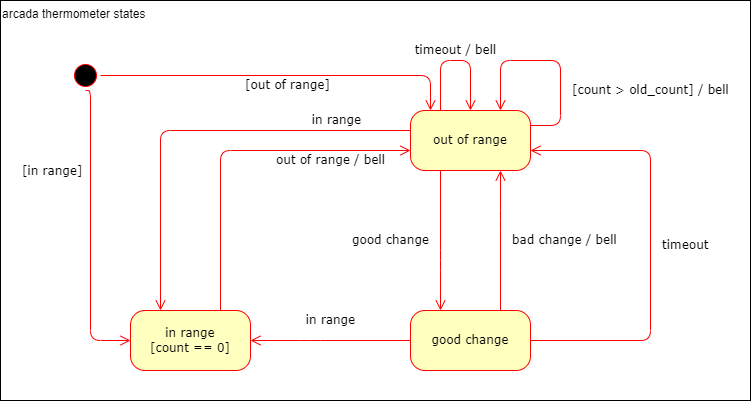

The diagram above was exported from draw.io. Its source (the exported page's mxGraphModel, read from the mxfile embedded in the PNG):
<mxGraphModel dx="1102" dy="875" grid="1" gridSize="10" guides="1" tooltips="1" connect="1" arrows="1" fold="1" page="1" pageScale="1" pageWidth="1169" pageHeight="827" background="none" math="0" shadow="0">
  <root>
    <mxCell id="0" />
    <mxCell id="1" parent="0" />
    <mxCell id="H2rH1Xv7rBiIrmQOQFD3-4" value="arcada thermometer states" style="rounded=0;whiteSpace=wrap;html=1;verticalAlign=top;align=left;" vertex="1" parent="1">
      <mxGeometry x="210" y="30" width="750" height="400" as="geometry" />
    </mxCell>
    <mxCell id="382b91b5511bd0f7-1" value="" style="ellipse;html=1;shape=startState;fillColor=#000000;strokeColor=#ff0000;rounded=1;shadow=0;comic=0;labelBackgroundColor=none;fontFamily=Verdana;fontSize=12;fontColor=#000000;align=center;direction=south;" parent="1" vertex="1">
      <mxGeometry x="280" y="90" width="30" height="30" as="geometry" />
    </mxCell>
    <mxCell id="382b91b5511bd0f7-6" value="in range&lt;br&gt;[count == 0]" style="rounded=1;whiteSpace=wrap;html=1;arcSize=24;fillColor=#ffffc0;strokeColor=#ff0000;shadow=0;comic=0;labelBackgroundColor=none;fontFamily=Verdana;fontSize=12;fontColor=#000000;align=center;" parent="1" vertex="1">
      <mxGeometry x="340" y="340" width="120" height="60" as="geometry" />
    </mxCell>
    <mxCell id="3cde6dad864a17aa-3" value="in range" style="edgeStyle=orthogonalEdgeStyle;html=1;labelBackgroundColor=none;endArrow=open;endSize=8;strokeColor=#ff0000;fontFamily=Verdana;fontSize=12;align=center;" parent="1" source="382b91b5511bd0f7-10" target="382b91b5511bd0f7-6" edge="1">
      <mxGeometry y="-20" relative="1" as="geometry">
        <mxPoint x="700" y="310" as="sourcePoint" />
        <Array as="points">
          <mxPoint x="520" y="370" />
          <mxPoint x="520" y="370" />
        </Array>
        <mxPoint as="offset" />
      </mxGeometry>
    </mxCell>
    <mxCell id="382b91b5511bd0f7-7" value="out of range" style="rounded=1;whiteSpace=wrap;html=1;arcSize=24;fillColor=#ffffc0;strokeColor=#ff0000;shadow=0;comic=0;labelBackgroundColor=none;fontFamily=Verdana;fontSize=12;fontColor=#000000;align=center;" parent="1" vertex="1">
      <mxGeometry x="620" y="140" width="120" height="60" as="geometry" />
    </mxCell>
    <mxCell id="3cde6dad864a17aa-4" value="timeout" style="edgeStyle=orthogonalEdgeStyle;html=1;exitX=1;exitY=0.5;labelBackgroundColor=none;endArrow=open;endSize=8;strokeColor=#ff0000;fontFamily=Verdana;fontSize=12;align=left;exitDx=0;exitDy=0;" parent="1" source="382b91b5511bd0f7-10" target="382b91b5511bd0f7-7" edge="1">
      <mxGeometry y="-10" relative="1" as="geometry">
        <Array as="points">
          <mxPoint x="860" y="370" />
          <mxPoint x="860" y="180" />
        </Array>
        <mxPoint x="790" y="390" as="targetPoint" />
        <mxPoint as="offset" />
      </mxGeometry>
    </mxCell>
    <mxCell id="3cde6dad864a17aa-13" value="[count &amp;gt; old_count] / bell" style="edgeStyle=orthogonalEdgeStyle;html=1;labelBackgroundColor=none;endArrow=open;endSize=8;strokeColor=#ff0000;fontFamily=Verdana;fontSize=12;align=left;entryX=0.75;entryY=0;entryDx=0;entryDy=0;exitX=1;exitY=0.25;exitDx=0;exitDy=0;" parent="1" source="382b91b5511bd0f7-7" target="382b91b5511bd0f7-7" edge="1">
      <mxGeometry x="-0.3659" y="-10" relative="1" as="geometry">
        <mxPoint x="970" y="200" as="sourcePoint" />
        <mxPoint x="790" y="80" as="targetPoint" />
        <Array as="points">
          <mxPoint x="770" y="155" />
          <mxPoint x="770" y="90" />
          <mxPoint x="710" y="90" />
        </Array>
        <mxPoint as="offset" />
      </mxGeometry>
    </mxCell>
    <mxCell id="382b91b5511bd0f7-10" value="good change" style="rounded=1;whiteSpace=wrap;html=1;arcSize=24;fillColor=#ffffc0;strokeColor=#ff0000;shadow=0;comic=0;labelBackgroundColor=none;fontFamily=Verdana;fontSize=12;fontColor=#000000;align=center;" parent="1" vertex="1">
      <mxGeometry x="620" y="340" width="120" height="60" as="geometry" />
    </mxCell>
    <mxCell id="2a3bc250acf0617d-9" value="[in range]" style="edgeStyle=orthogonalEdgeStyle;html=1;labelBackgroundColor=none;endArrow=open;endSize=8;strokeColor=#ff0000;fontFamily=Verdana;fontSize=12;align=left;exitX=1;exitY=0.5;exitDx=0;exitDy=0;" parent="1" source="382b91b5511bd0f7-1" target="382b91b5511bd0f7-6" edge="1">
      <mxGeometry x="-0.4194" y="-70" relative="1" as="geometry">
        <Array as="points">
          <mxPoint x="300" y="120" />
          <mxPoint x="300" y="370" />
        </Array>
        <mxPoint as="offset" />
      </mxGeometry>
    </mxCell>
    <mxCell id="2a3bc250acf0617d-10" value="[out of range]" style="edgeStyle=orthogonalEdgeStyle;html=1;labelBackgroundColor=none;endArrow=open;endSize=8;strokeColor=#ff0000;fontFamily=Verdana;fontSize=12;align=center;exitX=0.5;exitY=0;exitDx=0;exitDy=0;" parent="1" source="382b91b5511bd0f7-1" target="382b91b5511bd0f7-7" edge="1">
      <mxGeometry x="0.0244" y="-10" relative="1" as="geometry">
        <Array as="points">
          <mxPoint x="640" y="105" />
        </Array>
        <mxPoint x="430" y="170" as="sourcePoint" />
        <mxPoint x="510" y="360" as="targetPoint" />
        <mxPoint as="offset" />
      </mxGeometry>
    </mxCell>
    <mxCell id="2a3bc250acf0617d-11" value="in range" style="edgeStyle=orthogonalEdgeStyle;html=1;labelBackgroundColor=none;endArrow=open;endSize=8;strokeColor=#ff0000;fontFamily=Verdana;fontSize=12;align=center;" parent="1" source="382b91b5511bd0f7-7" target="382b91b5511bd0f7-6" edge="1">
      <mxGeometry x="-0.6552" y="-10" relative="1" as="geometry">
        <mxPoint x="620" y="390" as="sourcePoint" />
        <Array as="points">
          <mxPoint x="370" y="160" />
        </Array>
        <mxPoint as="offset" />
      </mxGeometry>
    </mxCell>
    <mxCell id="2a3bc250acf0617d-12" value="good change" style="edgeStyle=orthogonalEdgeStyle;html=1;labelBackgroundColor=none;endArrow=open;endSize=8;strokeColor=#ff0000;fontFamily=Verdana;fontSize=12;align=right;" parent="1" source="382b91b5511bd0f7-7" target="382b91b5511bd0f7-10" edge="1">
      <mxGeometry y="-10" relative="1" as="geometry">
        <mxPoint x="430" y="340" as="targetPoint" />
        <Array as="points">
          <mxPoint x="650" y="290" />
          <mxPoint x="650" y="290" />
        </Array>
        <mxPoint as="offset" />
      </mxGeometry>
    </mxCell>
    <mxCell id="2a3bc250acf0617d-13" value="timeout / bell" style="edgeStyle=orthogonalEdgeStyle;html=1;exitX=0.25;exitY=0;labelBackgroundColor=none;endArrow=open;endSize=8;strokeColor=#ff0000;fontFamily=Verdana;fontSize=12;align=center;exitDx=0;exitDy=0;entryX=0.5;entryY=0;entryDx=0;entryDy=0;" parent="1" source="382b91b5511bd0f7-7" target="382b91b5511bd0f7-7" edge="1">
      <mxGeometry y="10" relative="1" as="geometry">
        <mxPoint x="430" y="70" as="targetPoint" />
        <Array as="points">
          <mxPoint x="650" y="90" />
          <mxPoint x="680" y="90" />
        </Array>
        <mxPoint as="offset" />
      </mxGeometry>
    </mxCell>
    <mxCell id="2a3bc250acf0617d-14" value="out of range / bell" style="edgeStyle=orthogonalEdgeStyle;html=1;exitX=0.75;exitY=0;labelBackgroundColor=none;endArrow=open;endSize=8;strokeColor=#ff0000;fontFamily=Verdana;fontSize=12;align=center;exitDx=0;exitDy=0;" parent="1" source="382b91b5511bd0f7-6" target="382b91b5511bd0f7-7" edge="1">
      <mxGeometry x="0.5429" y="-10" relative="1" as="geometry">
        <mxPoint x="660" y="390" as="targetPoint" />
        <Array as="points">
          <mxPoint x="430" y="180" />
        </Array>
        <mxPoint as="offset" />
      </mxGeometry>
    </mxCell>
    <mxCell id="2a3bc250acf0617d-15" value="bad change / bell" style="edgeStyle=orthogonalEdgeStyle;html=1;labelBackgroundColor=none;endArrow=open;endSize=8;strokeColor=#ff0000;fontFamily=Verdana;fontSize=12;align=left;" parent="1" source="382b91b5511bd0f7-10" target="382b91b5511bd0f7-7" edge="1">
      <mxGeometry y="-10" relative="1" as="geometry">
        <mxPoint x="780" y="435" as="sourcePoint" />
        <Array as="points">
          <mxPoint x="710" y="250" />
          <mxPoint x="710" y="250" />
        </Array>
        <mxPoint as="offset" />
      </mxGeometry>
    </mxCell>
  </root>
</mxGraphModel>